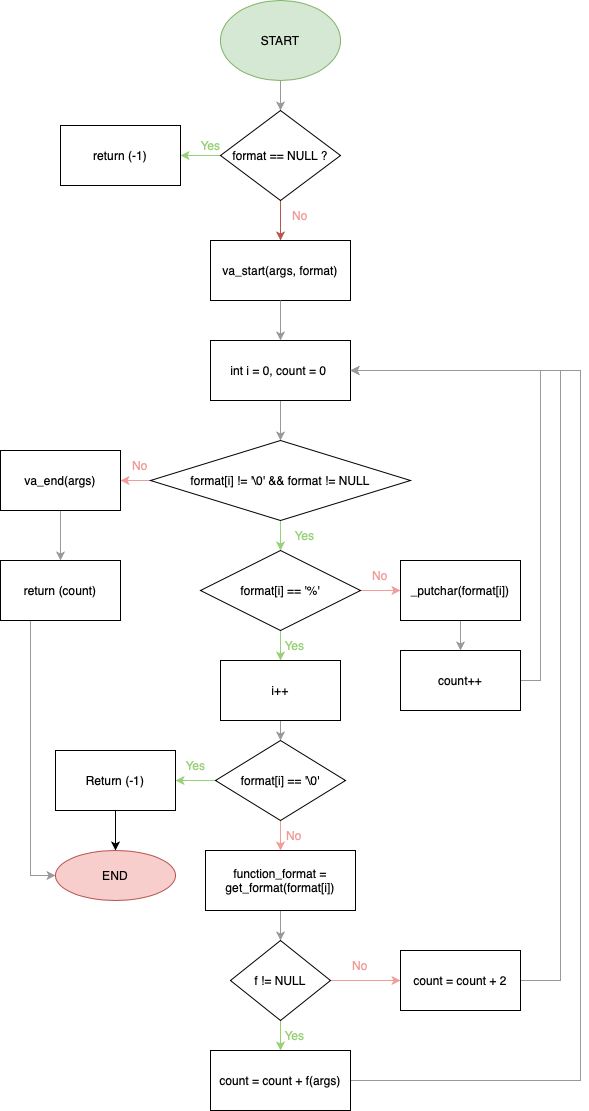

The diagram above was exported from draw.io. Its source (the exported page's mxGraphModel, read from the mxfile embedded in the PNG):
<mxGraphModel dx="1194" dy="797" grid="1" gridSize="10" guides="1" tooltips="1" connect="1" arrows="1" fold="1" page="1" pageScale="1" pageWidth="827" pageHeight="1169" math="0" shadow="0">
  <root>
    <mxCell id="WIyWlLk6GJQsqaUBKTNV-0" />
    <mxCell id="WIyWlLk6GJQsqaUBKTNV-1" parent="WIyWlLk6GJQsqaUBKTNV-0" />
    <mxCell id="ozGGzaoArKVUIe1FTtcG-4" value="" style="edgeStyle=orthogonalEdgeStyle;rounded=0;orthogonalLoop=1;jettySize=auto;html=1;strokeColor=#999999;" parent="WIyWlLk6GJQsqaUBKTNV-1" source="ozGGzaoArKVUIe1FTtcG-0" target="ozGGzaoArKVUIe1FTtcG-2" edge="1">
      <mxGeometry relative="1" as="geometry" />
    </mxCell>
    <mxCell id="ozGGzaoArKVUIe1FTtcG-0" value="START" style="ellipse;whiteSpace=wrap;html=1;fillColor=#d5e8d4;strokeColor=#82b366;" parent="WIyWlLk6GJQsqaUBKTNV-1" vertex="1">
      <mxGeometry x="340" y="10" width="120" height="80" as="geometry" />
    </mxCell>
    <mxCell id="ozGGzaoArKVUIe1FTtcG-1" style="edgeStyle=orthogonalEdgeStyle;rounded=0;orthogonalLoop=1;jettySize=auto;html=1;exitX=0.5;exitY=1;exitDx=0;exitDy=0;" parent="WIyWlLk6GJQsqaUBKTNV-1" source="ozGGzaoArKVUIe1FTtcG-0" target="ozGGzaoArKVUIe1FTtcG-0" edge="1">
      <mxGeometry relative="1" as="geometry" />
    </mxCell>
    <mxCell id="ozGGzaoArKVUIe1FTtcG-8" style="edgeStyle=orthogonalEdgeStyle;rounded=0;orthogonalLoop=1;jettySize=auto;html=1;exitX=0.5;exitY=1;exitDx=0;exitDy=0;entryX=0.5;entryY=0;entryDx=0;entryDy=0;fillColor=#f8cecc;strokeColor=#b85450;" parent="WIyWlLk6GJQsqaUBKTNV-1" source="ozGGzaoArKVUIe1FTtcG-2" target="ozGGzaoArKVUIe1FTtcG-6" edge="1">
      <mxGeometry relative="1" as="geometry" />
    </mxCell>
    <mxCell id="ozGGzaoArKVUIe1FTtcG-18" style="edgeStyle=orthogonalEdgeStyle;rounded=0;orthogonalLoop=1;jettySize=auto;html=1;exitX=0;exitY=0.5;exitDx=0;exitDy=0;entryX=1;entryY=0.5;entryDx=0;entryDy=0;fillColor=#00FF00;fontColor=#97D077;strokeColor=#97D077;" parent="WIyWlLk6GJQsqaUBKTNV-1" source="ozGGzaoArKVUIe1FTtcG-2" target="ozGGzaoArKVUIe1FTtcG-5" edge="1">
      <mxGeometry relative="1" as="geometry" />
    </mxCell>
    <mxCell id="ozGGzaoArKVUIe1FTtcG-2" value="format == NULL ?" style="rhombus;whiteSpace=wrap;html=1;" parent="WIyWlLk6GJQsqaUBKTNV-1" vertex="1">
      <mxGeometry x="340" y="120" width="120" height="90" as="geometry" />
    </mxCell>
    <mxCell id="ozGGzaoArKVUIe1FTtcG-5" value="return (-1)" style="rounded=0;whiteSpace=wrap;html=1;" parent="WIyWlLk6GJQsqaUBKTNV-1" vertex="1">
      <mxGeometry x="180" y="135" width="120" height="60" as="geometry" />
    </mxCell>
    <mxCell id="ozGGzaoArKVUIe1FTtcG-6" value="va_start(args, format)" style="rounded=0;whiteSpace=wrap;html=1;" parent="WIyWlLk6GJQsqaUBKTNV-1" vertex="1">
      <mxGeometry x="330" y="250" width="140" height="60" as="geometry" />
    </mxCell>
    <mxCell id="ozGGzaoArKVUIe1FTtcG-19" style="edgeStyle=orthogonalEdgeStyle;rounded=0;orthogonalLoop=1;jettySize=auto;html=1;exitX=0.5;exitY=1;exitDx=0;exitDy=0;entryX=0.5;entryY=0;entryDx=0;entryDy=0;strokeColor=#999999;" parent="WIyWlLk6GJQsqaUBKTNV-1" source="ozGGzaoArKVUIe1FTtcG-7" target="ozGGzaoArKVUIe1FTtcG-10" edge="1">
      <mxGeometry relative="1" as="geometry" />
    </mxCell>
    <mxCell id="ozGGzaoArKVUIe1FTtcG-7" value="int i = 0, count = 0&amp;nbsp;" style="rounded=0;whiteSpace=wrap;html=1;" parent="WIyWlLk6GJQsqaUBKTNV-1" vertex="1">
      <mxGeometry x="330" y="350" width="140" height="60" as="geometry" />
    </mxCell>
    <mxCell id="ozGGzaoArKVUIe1FTtcG-9" value="" style="endArrow=classic;html=1;rounded=0;exitX=0.5;exitY=1;exitDx=0;exitDy=0;entryX=0.5;entryY=0;entryDx=0;entryDy=0;strokeColor=#999999;" parent="WIyWlLk6GJQsqaUBKTNV-1" source="ozGGzaoArKVUIe1FTtcG-6" target="ozGGzaoArKVUIe1FTtcG-7" edge="1">
      <mxGeometry width="50" height="50" relative="1" as="geometry">
        <mxPoint x="390" y="420" as="sourcePoint" />
        <mxPoint x="440" y="370" as="targetPoint" />
      </mxGeometry>
    </mxCell>
    <mxCell id="ozGGzaoArKVUIe1FTtcG-16" style="edgeStyle=orthogonalEdgeStyle;rounded=0;orthogonalLoop=1;jettySize=auto;html=1;exitX=0.5;exitY=1;exitDx=0;exitDy=0;entryX=0.5;entryY=0;entryDx=0;entryDy=0;strokeColor=#97D077;" parent="WIyWlLk6GJQsqaUBKTNV-1" source="ozGGzaoArKVUIe1FTtcG-10" target="ozGGzaoArKVUIe1FTtcG-11" edge="1">
      <mxGeometry relative="1" as="geometry" />
    </mxCell>
    <mxCell id="ozGGzaoArKVUIe1FTtcG-43" style="edgeStyle=orthogonalEdgeStyle;rounded=0;orthogonalLoop=1;jettySize=auto;html=1;exitX=0;exitY=0.5;exitDx=0;exitDy=0;entryX=1;entryY=0.5;entryDx=0;entryDy=0;strokeColor=#F19C99;" parent="WIyWlLk6GJQsqaUBKTNV-1" source="ozGGzaoArKVUIe1FTtcG-10" target="ozGGzaoArKVUIe1FTtcG-42" edge="1">
      <mxGeometry relative="1" as="geometry" />
    </mxCell>
    <mxCell id="ozGGzaoArKVUIe1FTtcG-10" value="format[i] != '\0' &amp;amp;&amp;amp; format != NULL" style="rhombus;whiteSpace=wrap;html=1;" parent="WIyWlLk6GJQsqaUBKTNV-1" vertex="1">
      <mxGeometry x="270" y="450" width="260" height="80" as="geometry" />
    </mxCell>
    <mxCell id="ozGGzaoArKVUIe1FTtcG-30" style="edgeStyle=orthogonalEdgeStyle;rounded=0;orthogonalLoop=1;jettySize=auto;html=1;exitX=1;exitY=0.5;exitDx=0;exitDy=0;entryX=0;entryY=0.5;entryDx=0;entryDy=0;strokeColor=#F19C99;" parent="WIyWlLk6GJQsqaUBKTNV-1" source="ozGGzaoArKVUIe1FTtcG-11" target="ozGGzaoArKVUIe1FTtcG-12" edge="1">
      <mxGeometry relative="1" as="geometry" />
    </mxCell>
    <mxCell id="ozGGzaoArKVUIe1FTtcG-48" style="edgeStyle=orthogonalEdgeStyle;rounded=0;orthogonalLoop=1;jettySize=auto;html=1;exitX=0.5;exitY=1;exitDx=0;exitDy=0;entryX=0.5;entryY=0;entryDx=0;entryDy=0;strokeColor=#97D077;" parent="WIyWlLk6GJQsqaUBKTNV-1" source="ozGGzaoArKVUIe1FTtcG-11" target="ozGGzaoArKVUIe1FTtcG-32" edge="1">
      <mxGeometry relative="1" as="geometry" />
    </mxCell>
    <mxCell id="ozGGzaoArKVUIe1FTtcG-11" value="format[i] == '%'" style="rhombus;whiteSpace=wrap;html=1;" parent="WIyWlLk6GJQsqaUBKTNV-1" vertex="1">
      <mxGeometry x="320" y="560" width="160" height="80" as="geometry" />
    </mxCell>
    <mxCell id="ozGGzaoArKVUIe1FTtcG-28" style="edgeStyle=orthogonalEdgeStyle;rounded=0;orthogonalLoop=1;jettySize=auto;html=1;exitX=0.5;exitY=1;exitDx=0;exitDy=0;entryX=0.5;entryY=0;entryDx=0;entryDy=0;strokeColor=#999999;" parent="WIyWlLk6GJQsqaUBKTNV-1" source="ozGGzaoArKVUIe1FTtcG-12" target="ozGGzaoArKVUIe1FTtcG-27" edge="1">
      <mxGeometry relative="1" as="geometry" />
    </mxCell>
    <mxCell id="ozGGzaoArKVUIe1FTtcG-12" value="_putchar(format[i])" style="rounded=0;whiteSpace=wrap;html=1;" parent="WIyWlLk6GJQsqaUBKTNV-1" vertex="1">
      <mxGeometry x="520" y="570" width="120" height="60" as="geometry" />
    </mxCell>
    <mxCell id="ozGGzaoArKVUIe1FTtcG-21" style="edgeStyle=orthogonalEdgeStyle;rounded=0;orthogonalLoop=1;jettySize=auto;html=1;exitX=0.5;exitY=1;exitDx=0;exitDy=0;strokeColor=#F19C99;" parent="WIyWlLk6GJQsqaUBKTNV-1" source="ozGGzaoArKVUIe1FTtcG-13" target="ozGGzaoArKVUIe1FTtcG-14" edge="1">
      <mxGeometry relative="1" as="geometry" />
    </mxCell>
    <mxCell id="ozGGzaoArKVUIe1FTtcG-60" style="edgeStyle=orthogonalEdgeStyle;rounded=0;orthogonalLoop=1;jettySize=auto;html=1;exitX=0;exitY=0.5;exitDx=0;exitDy=0;entryX=1;entryY=0.5;entryDx=0;entryDy=0;strokeColor=#97D077;" parent="WIyWlLk6GJQsqaUBKTNV-1" source="ozGGzaoArKVUIe1FTtcG-13" target="ozGGzaoArKVUIe1FTtcG-39" edge="1">
      <mxGeometry relative="1" as="geometry" />
    </mxCell>
    <mxCell id="ozGGzaoArKVUIe1FTtcG-13" value="format[i] == '\0'" style="rhombus;whiteSpace=wrap;html=1;" parent="WIyWlLk6GJQsqaUBKTNV-1" vertex="1">
      <mxGeometry x="335" y="750" width="130" height="80" as="geometry" />
    </mxCell>
    <mxCell id="ozGGzaoArKVUIe1FTtcG-22" style="edgeStyle=orthogonalEdgeStyle;rounded=0;orthogonalLoop=1;jettySize=auto;html=1;exitX=0.5;exitY=1;exitDx=0;exitDy=0;entryX=0.5;entryY=0;entryDx=0;entryDy=0;strokeColor=#999999;" parent="WIyWlLk6GJQsqaUBKTNV-1" source="ozGGzaoArKVUIe1FTtcG-14" target="ozGGzaoArKVUIe1FTtcG-15" edge="1">
      <mxGeometry relative="1" as="geometry" />
    </mxCell>
    <mxCell id="ozGGzaoArKVUIe1FTtcG-14" value="function_format = get_format(format[i])" style="rounded=0;whiteSpace=wrap;html=1;" parent="WIyWlLk6GJQsqaUBKTNV-1" vertex="1">
      <mxGeometry x="325" y="860" width="150" height="60" as="geometry" />
    </mxCell>
    <mxCell id="ozGGzaoArKVUIe1FTtcG-36" style="edgeStyle=orthogonalEdgeStyle;rounded=0;orthogonalLoop=1;jettySize=auto;html=1;exitX=0.5;exitY=1;exitDx=0;exitDy=0;entryX=0.5;entryY=0;entryDx=0;entryDy=0;fillColor=#d5e8d4;strokeColor=#97D077;" parent="WIyWlLk6GJQsqaUBKTNV-1" source="ozGGzaoArKVUIe1FTtcG-15" target="ozGGzaoArKVUIe1FTtcG-35" edge="1">
      <mxGeometry relative="1" as="geometry" />
    </mxCell>
    <mxCell id="ozGGzaoArKVUIe1FTtcG-38" style="edgeStyle=orthogonalEdgeStyle;rounded=0;orthogonalLoop=1;jettySize=auto;html=1;exitX=1;exitY=0.5;exitDx=0;exitDy=0;entryX=0;entryY=0.5;entryDx=0;entryDy=0;fillColor=#f8cecc;strokeColor=#F19C99;" parent="WIyWlLk6GJQsqaUBKTNV-1" source="ozGGzaoArKVUIe1FTtcG-15" target="ozGGzaoArKVUIe1FTtcG-37" edge="1">
      <mxGeometry relative="1" as="geometry" />
    </mxCell>
    <mxCell id="ozGGzaoArKVUIe1FTtcG-15" value="f != NULL" style="rhombus;whiteSpace=wrap;html=1;" parent="WIyWlLk6GJQsqaUBKTNV-1" vertex="1">
      <mxGeometry x="350" y="950" width="100" height="80" as="geometry" />
    </mxCell>
    <mxCell id="ozGGzaoArKVUIe1FTtcG-24" value="Yes" style="text;html=1;align=center;verticalAlign=middle;resizable=0;points=[];autosize=1;strokeColor=none;fillColor=none;fontColor=#97D077;" parent="WIyWlLk6GJQsqaUBKTNV-1" vertex="1">
      <mxGeometry x="310" y="140" width="40" height="30" as="geometry" />
    </mxCell>
    <mxCell id="ozGGzaoArKVUIe1FTtcG-25" value="No" style="text;html=1;align=center;verticalAlign=middle;whiteSpace=wrap;rounded=0;fontColor=#F19C99;" parent="WIyWlLk6GJQsqaUBKTNV-1" vertex="1">
      <mxGeometry x="390" y="210" width="60" height="30" as="geometry" />
    </mxCell>
    <mxCell id="ozGGzaoArKVUIe1FTtcG-31" style="edgeStyle=orthogonalEdgeStyle;rounded=0;orthogonalLoop=1;jettySize=auto;html=1;exitX=1;exitY=0.5;exitDx=0;exitDy=0;entryX=1;entryY=0.5;entryDx=0;entryDy=0;strokeColor=#999999;" parent="WIyWlLk6GJQsqaUBKTNV-1" source="ozGGzaoArKVUIe1FTtcG-27" target="ozGGzaoArKVUIe1FTtcG-7" edge="1">
      <mxGeometry relative="1" as="geometry" />
    </mxCell>
    <mxCell id="ozGGzaoArKVUIe1FTtcG-27" value="count++" style="rounded=0;whiteSpace=wrap;html=1;" parent="WIyWlLk6GJQsqaUBKTNV-1" vertex="1">
      <mxGeometry x="520" y="660" width="120" height="60" as="geometry" />
    </mxCell>
    <mxCell id="ozGGzaoArKVUIe1FTtcG-33" style="edgeStyle=orthogonalEdgeStyle;rounded=0;orthogonalLoop=1;jettySize=auto;html=1;exitX=0.5;exitY=1;exitDx=0;exitDy=0;entryX=0.5;entryY=0;entryDx=0;entryDy=0;strokeColor=#999999;" parent="WIyWlLk6GJQsqaUBKTNV-1" source="ozGGzaoArKVUIe1FTtcG-32" target="ozGGzaoArKVUIe1FTtcG-13" edge="1">
      <mxGeometry relative="1" as="geometry" />
    </mxCell>
    <mxCell id="ozGGzaoArKVUIe1FTtcG-32" value="i++" style="rounded=0;whiteSpace=wrap;html=1;" parent="WIyWlLk6GJQsqaUBKTNV-1" vertex="1">
      <mxGeometry x="340" y="670" width="120" height="60" as="geometry" />
    </mxCell>
    <mxCell id="ozGGzaoArKVUIe1FTtcG-55" style="edgeStyle=orthogonalEdgeStyle;rounded=0;orthogonalLoop=1;jettySize=auto;html=1;exitX=1;exitY=0.5;exitDx=0;exitDy=0;entryX=1;entryY=0.5;entryDx=0;entryDy=0;strokeColor=#999999;" parent="WIyWlLk6GJQsqaUBKTNV-1" source="ozGGzaoArKVUIe1FTtcG-35" target="ozGGzaoArKVUIe1FTtcG-7" edge="1">
      <mxGeometry relative="1" as="geometry">
        <Array as="points">
          <mxPoint x="700" y="1090" />
          <mxPoint x="700" y="380" />
        </Array>
      </mxGeometry>
    </mxCell>
    <mxCell id="ozGGzaoArKVUIe1FTtcG-35" value="count = count + f(args)" style="rounded=0;whiteSpace=wrap;html=1;" parent="WIyWlLk6GJQsqaUBKTNV-1" vertex="1">
      <mxGeometry x="330" y="1060" width="140" height="60" as="geometry" />
    </mxCell>
    <mxCell id="ozGGzaoArKVUIe1FTtcG-41" style="edgeStyle=orthogonalEdgeStyle;rounded=0;orthogonalLoop=1;jettySize=auto;html=1;exitX=1;exitY=0.5;exitDx=0;exitDy=0;entryX=1;entryY=0.5;entryDx=0;entryDy=0;strokeColor=#999999;" parent="WIyWlLk6GJQsqaUBKTNV-1" source="ozGGzaoArKVUIe1FTtcG-37" target="ozGGzaoArKVUIe1FTtcG-7" edge="1">
      <mxGeometry relative="1" as="geometry">
        <mxPoint x="660" y="690" as="targetPoint" />
        <Array as="points">
          <mxPoint x="680" y="990" />
          <mxPoint x="680" y="380" />
        </Array>
      </mxGeometry>
    </mxCell>
    <mxCell id="ozGGzaoArKVUIe1FTtcG-37" value="count = count + 2" style="rounded=0;whiteSpace=wrap;html=1;" parent="WIyWlLk6GJQsqaUBKTNV-1" vertex="1">
      <mxGeometry x="520" y="960" width="120" height="60" as="geometry" />
    </mxCell>
    <mxCell id="ozGGzaoArKVUIe1FTtcG-61" style="edgeStyle=orthogonalEdgeStyle;rounded=0;orthogonalLoop=1;jettySize=auto;html=1;exitX=0.5;exitY=1;exitDx=0;exitDy=0;" parent="WIyWlLk6GJQsqaUBKTNV-1" source="ozGGzaoArKVUIe1FTtcG-39" target="ozGGzaoArKVUIe1FTtcG-62" edge="1">
      <mxGeometry relative="1" as="geometry">
        <mxPoint x="180" y="850" as="targetPoint" />
      </mxGeometry>
    </mxCell>
    <mxCell id="ozGGzaoArKVUIe1FTtcG-39" value="Return (-1)" style="rounded=0;whiteSpace=wrap;html=1;" parent="WIyWlLk6GJQsqaUBKTNV-1" vertex="1">
      <mxGeometry x="175" y="760" width="120" height="60" as="geometry" />
    </mxCell>
    <mxCell id="ozGGzaoArKVUIe1FTtcG-45" style="edgeStyle=orthogonalEdgeStyle;rounded=0;orthogonalLoop=1;jettySize=auto;html=1;exitX=0.5;exitY=1;exitDx=0;exitDy=0;entryX=0.5;entryY=0;entryDx=0;entryDy=0;strokeColor=#999999;" parent="WIyWlLk6GJQsqaUBKTNV-1" source="ozGGzaoArKVUIe1FTtcG-42" target="ozGGzaoArKVUIe1FTtcG-44" edge="1">
      <mxGeometry relative="1" as="geometry" />
    </mxCell>
    <mxCell id="ozGGzaoArKVUIe1FTtcG-42" value="va_end(args)" style="rounded=0;whiteSpace=wrap;html=1;" parent="WIyWlLk6GJQsqaUBKTNV-1" vertex="1">
      <mxGeometry x="120" y="460" width="120" height="60" as="geometry" />
    </mxCell>
    <mxCell id="ozGGzaoArKVUIe1FTtcG-63" style="edgeStyle=orthogonalEdgeStyle;rounded=0;orthogonalLoop=1;jettySize=auto;html=1;exitX=0.5;exitY=1;exitDx=0;exitDy=0;entryX=0;entryY=0.5;entryDx=0;entryDy=0;strokeColor=#999999;" parent="WIyWlLk6GJQsqaUBKTNV-1" source="ozGGzaoArKVUIe1FTtcG-44" target="ozGGzaoArKVUIe1FTtcG-62" edge="1">
      <mxGeometry relative="1" as="geometry">
        <Array as="points">
          <mxPoint x="150" y="630" />
          <mxPoint x="150" y="885" />
        </Array>
      </mxGeometry>
    </mxCell>
    <mxCell id="ozGGzaoArKVUIe1FTtcG-44" value="return (count)" style="rounded=0;whiteSpace=wrap;html=1;" parent="WIyWlLk6GJQsqaUBKTNV-1" vertex="1">
      <mxGeometry x="120" y="570" width="120" height="60" as="geometry" />
    </mxCell>
    <mxCell id="ozGGzaoArKVUIe1FTtcG-46" value="Yes" style="text;html=1;align=center;verticalAlign=middle;resizable=0;points=[];autosize=1;strokeColor=none;fillColor=none;fontColor=#97D077;" parent="WIyWlLk6GJQsqaUBKTNV-1" vertex="1">
      <mxGeometry x="404" y="530" width="40" height="30" as="geometry" />
    </mxCell>
    <mxCell id="ozGGzaoArKVUIe1FTtcG-47" value="No" style="text;html=1;align=center;verticalAlign=middle;whiteSpace=wrap;rounded=0;fontColor=#F19C99;" parent="WIyWlLk6GJQsqaUBKTNV-1" vertex="1">
      <mxGeometry x="230" y="460" width="60" height="30" as="geometry" />
    </mxCell>
    <mxCell id="ozGGzaoArKVUIe1FTtcG-49" value="Yes" style="text;html=1;align=center;verticalAlign=middle;resizable=0;points=[];autosize=1;strokeColor=none;fillColor=none;fontColor=#97D077;" parent="WIyWlLk6GJQsqaUBKTNV-1" vertex="1">
      <mxGeometry x="394" y="640" width="40" height="30" as="geometry" />
    </mxCell>
    <mxCell id="ozGGzaoArKVUIe1FTtcG-50" value="Yes" style="text;html=1;align=center;verticalAlign=middle;resizable=0;points=[];autosize=1;strokeColor=none;fillColor=none;fontColor=#97D077;" parent="WIyWlLk6GJQsqaUBKTNV-1" vertex="1">
      <mxGeometry x="295" y="760" width="40" height="30" as="geometry" />
    </mxCell>
    <mxCell id="ozGGzaoArKVUIe1FTtcG-51" value="No" style="text;html=1;align=center;verticalAlign=middle;whiteSpace=wrap;rounded=0;fontColor=#F19C99;" parent="WIyWlLk6GJQsqaUBKTNV-1" vertex="1">
      <mxGeometry x="470" y="570" width="60" height="30" as="geometry" />
    </mxCell>
    <mxCell id="ozGGzaoArKVUIe1FTtcG-52" value="No" style="text;html=1;align=center;verticalAlign=middle;whiteSpace=wrap;rounded=0;fontColor=#F19C99;" parent="WIyWlLk6GJQsqaUBKTNV-1" vertex="1">
      <mxGeometry x="384" y="830" width="60" height="30" as="geometry" />
    </mxCell>
    <mxCell id="ozGGzaoArKVUIe1FTtcG-53" value="Yes" style="text;html=1;align=center;verticalAlign=middle;resizable=0;points=[];autosize=1;strokeColor=none;fillColor=none;fontColor=#97D077;" parent="WIyWlLk6GJQsqaUBKTNV-1" vertex="1">
      <mxGeometry x="394" y="1030" width="40" height="30" as="geometry" />
    </mxCell>
    <mxCell id="ozGGzaoArKVUIe1FTtcG-54" value="No" style="text;html=1;align=center;verticalAlign=middle;whiteSpace=wrap;rounded=0;fontColor=#F19C99;" parent="WIyWlLk6GJQsqaUBKTNV-1" vertex="1">
      <mxGeometry x="450" y="960" width="60" height="30" as="geometry" />
    </mxCell>
    <mxCell id="ozGGzaoArKVUIe1FTtcG-62" value="END" style="ellipse;whiteSpace=wrap;html=1;fillColor=#f8cecc;strokeColor=#b85450;" parent="WIyWlLk6GJQsqaUBKTNV-1" vertex="1">
      <mxGeometry x="175" y="860" width="120" height="50" as="geometry" />
    </mxCell>
  </root>
</mxGraphModel>